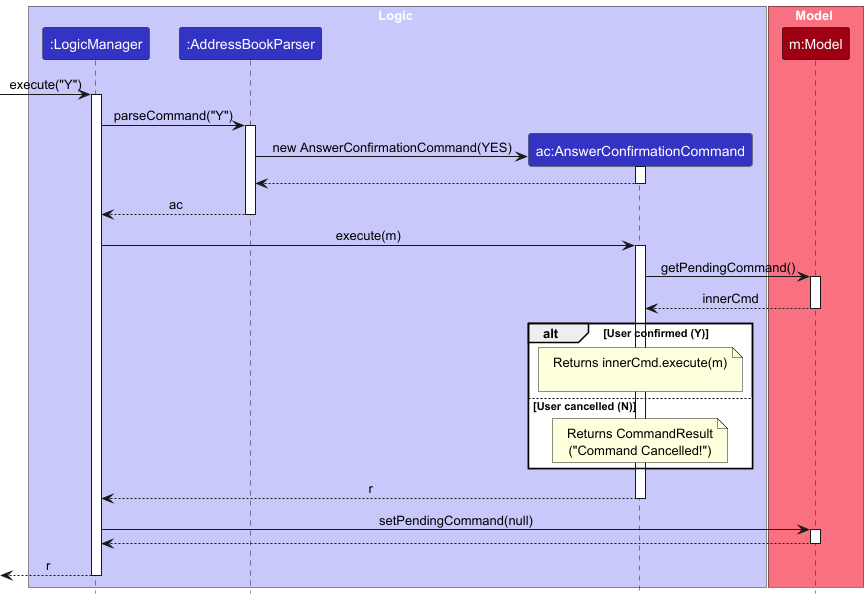

The diagram above was rendered by PlantUML. Its source (embedded in the PNG):
@startuml
!include ../style.puml
skinparam ArrowFontStyle plain

box Logic LOGIC_COLOR_T1
participant ":LogicManager" as LogicManager LOGIC_COLOR
participant ":AddressBookParser" as AddressBookParser LOGIC_COLOR
participant "ac:AnswerConfirmationCommand" as AnswerConfirmationCommand LOGIC_COLOR
end box

box Model MODEL_COLOR_T1
participant "m:Model" as Model MODEL_COLOR
end box

[-> LogicManager : execute("Y")
activate LogicManager

LogicManager -> AddressBookParser : parseCommand("Y")
activate AddressBookParser

create AnswerConfirmationCommand
AddressBookParser -> AnswerConfirmationCommand : new AnswerConfirmationCommand(YES)
activate AnswerConfirmationCommand
AnswerConfirmationCommand --> AddressBookParser
deactivate AnswerConfirmationCommand

AddressBookParser --> LogicManager : ac
deactivate AddressBookParser

LogicManager -> AnswerConfirmationCommand : execute(m)
activate AnswerConfirmationCommand

AnswerConfirmationCommand -> Model : getPendingCommand()
activate Model
Model --> AnswerConfirmationCommand : innerCmd
deactivate Model

alt User confirmed (Y)
    note over AnswerConfirmationCommand : Returns innerCmd.execute(m)\n
else User cancelled (N)
    note over AnswerConfirmationCommand : Returns CommandResult\n("Command Cancelled!")
end

AnswerConfirmationCommand --> LogicManager : r
deactivate AnswerConfirmationCommand

LogicManager -> Model : setPendingCommand(null)
activate Model
Model --> LogicManager
deactivate Model

[<-- LogicManager : r
deactivate LogicManager

@enduml